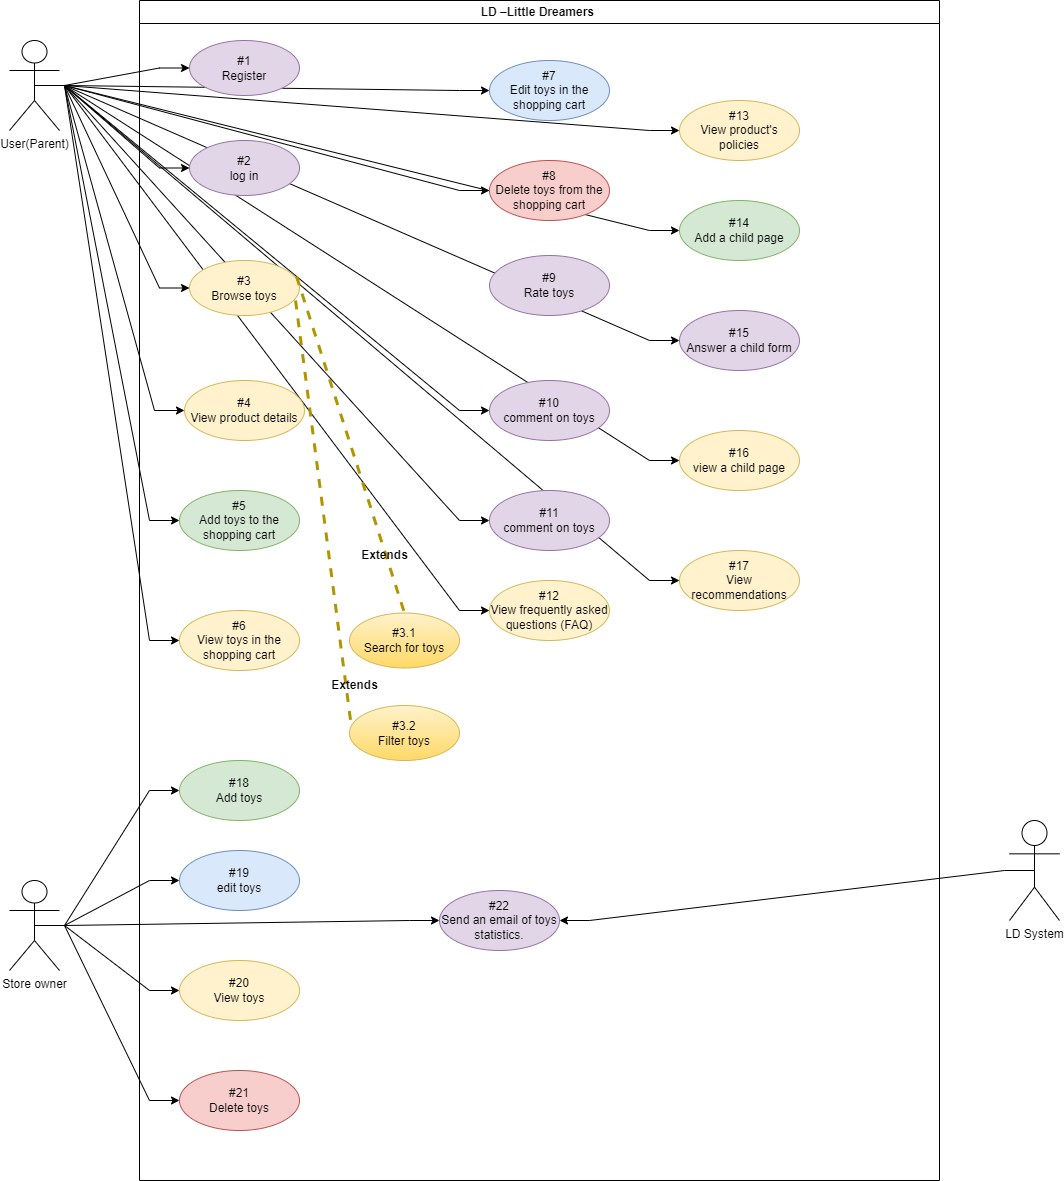

The diagram above was exported from draw.io. Its source (the exported page's mxGraphModel, read from the mxfile embedded in the PNG):
<mxGraphModel dx="792" dy="827" grid="1" gridSize="10" guides="1" tooltips="1" connect="1" arrows="1" fold="1" page="1" pageScale="1" pageWidth="850" pageHeight="1100" math="0" shadow="0">
  <root>
    <mxCell id="0" />
    <mxCell id="1" parent="0" />
    <mxCell id="_bVBFPzJAJngSoGrFBX7-27" style="edgeStyle=entityRelationEdgeStyle;rounded=0;orthogonalLoop=1;jettySize=auto;html=1;exitX=0.5;exitY=0.5;exitDx=0;exitDy=0;exitPerimeter=0;entryX=0;entryY=0.5;entryDx=0;entryDy=0;" edge="1" parent="1" source="_bVBFPzJAJngSoGrFBX7-1" target="_bVBFPzJAJngSoGrFBX7-4">
      <mxGeometry relative="1" as="geometry" />
    </mxCell>
    <mxCell id="_bVBFPzJAJngSoGrFBX7-28" style="edgeStyle=entityRelationEdgeStyle;rounded=0;orthogonalLoop=1;jettySize=auto;html=1;exitX=0.5;exitY=0.5;exitDx=0;exitDy=0;exitPerimeter=0;entryX=0;entryY=0.5;entryDx=0;entryDy=0;" edge="1" parent="1" source="_bVBFPzJAJngSoGrFBX7-1" target="_bVBFPzJAJngSoGrFBX7-6">
      <mxGeometry relative="1" as="geometry" />
    </mxCell>
    <mxCell id="_bVBFPzJAJngSoGrFBX7-29" style="rounded=0;orthogonalLoop=1;jettySize=auto;html=1;exitX=0.5;exitY=0.5;exitDx=0;exitDy=0;exitPerimeter=0;entryX=0;entryY=0.5;entryDx=0;entryDy=0;edgeStyle=entityRelationEdgeStyle;" edge="1" parent="1" source="_bVBFPzJAJngSoGrFBX7-1" target="_bVBFPzJAJngSoGrFBX7-7">
      <mxGeometry relative="1" as="geometry" />
    </mxCell>
    <mxCell id="_bVBFPzJAJngSoGrFBX7-30" style="edgeStyle=entityRelationEdgeStyle;rounded=0;orthogonalLoop=1;jettySize=auto;html=1;exitX=0.5;exitY=0.5;exitDx=0;exitDy=0;exitPerimeter=0;entryX=0;entryY=0.5;entryDx=0;entryDy=0;" edge="1" parent="1" source="_bVBFPzJAJngSoGrFBX7-1" target="_bVBFPzJAJngSoGrFBX7-10">
      <mxGeometry relative="1" as="geometry" />
    </mxCell>
    <mxCell id="_bVBFPzJAJngSoGrFBX7-31" style="edgeStyle=entityRelationEdgeStyle;rounded=0;orthogonalLoop=1;jettySize=auto;html=1;exitX=0.5;exitY=0.5;exitDx=0;exitDy=0;exitPerimeter=0;entryX=0;entryY=0.5;entryDx=0;entryDy=0;" edge="1" parent="1" source="_bVBFPzJAJngSoGrFBX7-1" target="_bVBFPzJAJngSoGrFBX7-11">
      <mxGeometry relative="1" as="geometry" />
    </mxCell>
    <mxCell id="_bVBFPzJAJngSoGrFBX7-48" style="edgeStyle=entityRelationEdgeStyle;rounded=0;orthogonalLoop=1;jettySize=auto;html=1;exitX=0.5;exitY=0.5;exitDx=0;exitDy=0;exitPerimeter=0;entryX=0;entryY=0.5;entryDx=0;entryDy=0;" edge="1" parent="1" source="_bVBFPzJAJngSoGrFBX7-1" target="_bVBFPzJAJngSoGrFBX7-20">
      <mxGeometry relative="1" as="geometry" />
    </mxCell>
    <mxCell id="_bVBFPzJAJngSoGrFBX7-49" style="edgeStyle=entityRelationEdgeStyle;rounded=0;orthogonalLoop=1;jettySize=auto;html=1;exitX=0.5;exitY=0.5;exitDx=0;exitDy=0;exitPerimeter=0;entryX=0;entryY=0.5;entryDx=0;entryDy=0;" edge="1" parent="1" source="_bVBFPzJAJngSoGrFBX7-1" target="_bVBFPzJAJngSoGrFBX7-19">
      <mxGeometry relative="1" as="geometry" />
    </mxCell>
    <mxCell id="_bVBFPzJAJngSoGrFBX7-51" style="edgeStyle=entityRelationEdgeStyle;rounded=0;orthogonalLoop=1;jettySize=auto;html=1;exitX=0.5;exitY=0.5;exitDx=0;exitDy=0;exitPerimeter=0;entryX=0;entryY=0.5;entryDx=0;entryDy=0;" edge="1" parent="1" source="_bVBFPzJAJngSoGrFBX7-1" target="_bVBFPzJAJngSoGrFBX7-12">
      <mxGeometry relative="1" as="geometry" />
    </mxCell>
    <mxCell id="_bVBFPzJAJngSoGrFBX7-54" style="edgeStyle=entityRelationEdgeStyle;rounded=0;orthogonalLoop=1;jettySize=auto;html=1;exitX=0.5;exitY=0.5;exitDx=0;exitDy=0;exitPerimeter=0;entryX=0;entryY=0.5;entryDx=0;entryDy=0;" edge="1" parent="1" source="_bVBFPzJAJngSoGrFBX7-1" target="_bVBFPzJAJngSoGrFBX7-14">
      <mxGeometry relative="1" as="geometry" />
    </mxCell>
    <mxCell id="_bVBFPzJAJngSoGrFBX7-55" style="edgeStyle=entityRelationEdgeStyle;rounded=0;orthogonalLoop=1;jettySize=auto;html=1;exitX=0.5;exitY=0.5;exitDx=0;exitDy=0;exitPerimeter=0;entryX=0;entryY=0.5;entryDx=0;entryDy=0;" edge="1" parent="1" source="_bVBFPzJAJngSoGrFBX7-1" target="_bVBFPzJAJngSoGrFBX7-15">
      <mxGeometry relative="1" as="geometry" />
    </mxCell>
    <mxCell id="_bVBFPzJAJngSoGrFBX7-56" style="edgeStyle=entityRelationEdgeStyle;rounded=0;orthogonalLoop=1;jettySize=auto;html=1;exitX=0.5;exitY=0.5;exitDx=0;exitDy=0;exitPerimeter=0;entryX=0;entryY=0.5;entryDx=0;entryDy=0;" edge="1" parent="1" source="_bVBFPzJAJngSoGrFBX7-1" target="_bVBFPzJAJngSoGrFBX7-16">
      <mxGeometry relative="1" as="geometry" />
    </mxCell>
    <mxCell id="_bVBFPzJAJngSoGrFBX7-57" style="edgeStyle=entityRelationEdgeStyle;rounded=0;orthogonalLoop=1;jettySize=auto;html=1;exitX=0.5;exitY=0.5;exitDx=0;exitDy=0;exitPerimeter=0;" edge="1" parent="1" source="_bVBFPzJAJngSoGrFBX7-1" target="_bVBFPzJAJngSoGrFBX7-17">
      <mxGeometry relative="1" as="geometry" />
    </mxCell>
    <mxCell id="_bVBFPzJAJngSoGrFBX7-58" style="edgeStyle=entityRelationEdgeStyle;rounded=0;orthogonalLoop=1;jettySize=auto;html=1;exitX=0.5;exitY=0.5;exitDx=0;exitDy=0;exitPerimeter=0;entryX=0;entryY=0.5;entryDx=0;entryDy=0;" edge="1" parent="1" source="_bVBFPzJAJngSoGrFBX7-1" target="_bVBFPzJAJngSoGrFBX7-21">
      <mxGeometry relative="1" as="geometry" />
    </mxCell>
    <mxCell id="_bVBFPzJAJngSoGrFBX7-59" style="edgeStyle=entityRelationEdgeStyle;rounded=0;orthogonalLoop=1;jettySize=auto;html=1;exitX=0.5;exitY=0.5;exitDx=0;exitDy=0;exitPerimeter=0;entryX=0;entryY=0.5;entryDx=0;entryDy=0;" edge="1" parent="1" source="_bVBFPzJAJngSoGrFBX7-1" target="_bVBFPzJAJngSoGrFBX7-22">
      <mxGeometry relative="1" as="geometry" />
    </mxCell>
    <mxCell id="_bVBFPzJAJngSoGrFBX7-60" style="edgeStyle=entityRelationEdgeStyle;rounded=0;orthogonalLoop=1;jettySize=auto;html=1;exitX=0.5;exitY=0.5;exitDx=0;exitDy=0;exitPerimeter=0;entryX=0;entryY=0.5;entryDx=0;entryDy=0;" edge="1" parent="1" source="_bVBFPzJAJngSoGrFBX7-1" target="_bVBFPzJAJngSoGrFBX7-23">
      <mxGeometry relative="1" as="geometry" />
    </mxCell>
    <mxCell id="_bVBFPzJAJngSoGrFBX7-61" style="edgeStyle=entityRelationEdgeStyle;rounded=0;orthogonalLoop=1;jettySize=auto;html=1;exitX=0.5;exitY=0.5;exitDx=0;exitDy=0;exitPerimeter=0;entryX=0;entryY=0.5;entryDx=0;entryDy=0;" edge="1" parent="1" source="_bVBFPzJAJngSoGrFBX7-1" target="_bVBFPzJAJngSoGrFBX7-24">
      <mxGeometry relative="1" as="geometry" />
    </mxCell>
    <mxCell id="_bVBFPzJAJngSoGrFBX7-1" value="User(Parent)" style="shape=umlActor;verticalLabelPosition=bottom;verticalAlign=top;html=1;outlineConnect=0;" vertex="1" parent="1">
      <mxGeometry x="110" y="80" width="50" height="90" as="geometry" />
    </mxCell>
    <mxCell id="_bVBFPzJAJngSoGrFBX7-3" value="LD –Little Dreamers&amp;nbsp;" style="swimlane;whiteSpace=wrap;html=1;" vertex="1" parent="1">
      <mxGeometry x="240" y="40" width="800" height="1180" as="geometry" />
    </mxCell>
    <mxCell id="_bVBFPzJAJngSoGrFBX7-4" value="#1&lt;br&gt;Register" style="ellipse;whiteSpace=wrap;html=1;fillColor=#e1d5e7;strokeColor=#9673a6;" vertex="1" parent="_bVBFPzJAJngSoGrFBX7-3">
      <mxGeometry x="50" y="40" width="110" height="55" as="geometry" />
    </mxCell>
    <mxCell id="_bVBFPzJAJngSoGrFBX7-6" value="#2&lt;br&gt;log in" style="ellipse;whiteSpace=wrap;html=1;fillColor=#e1d5e7;strokeColor=#9673a6;" vertex="1" parent="_bVBFPzJAJngSoGrFBX7-3">
      <mxGeometry x="50" y="140" width="110" height="55" as="geometry" />
    </mxCell>
    <mxCell id="_bVBFPzJAJngSoGrFBX7-7" value="#3&lt;br&gt;Browse toys" style="ellipse;whiteSpace=wrap;html=1;fillColor=#fff2cc;strokeColor=#d6b656;" vertex="1" parent="_bVBFPzJAJngSoGrFBX7-3">
      <mxGeometry x="50" y="260" width="110" height="55" as="geometry" />
    </mxCell>
    <mxCell id="_bVBFPzJAJngSoGrFBX7-8" value="#3.1&lt;br&gt;Search for toys" style="ellipse;whiteSpace=wrap;html=1;fillColor=#fff2cc;strokeColor=#d6b656;gradientColor=#ffd966;" vertex="1" parent="_bVBFPzJAJngSoGrFBX7-3">
      <mxGeometry x="210" y="612.5" width="110" height="55" as="geometry" />
    </mxCell>
    <mxCell id="_bVBFPzJAJngSoGrFBX7-9" value="#3.2&lt;br&gt;Filter toys" style="ellipse;whiteSpace=wrap;html=1;fillColor=#fff2cc;strokeColor=#d6b656;gradientColor=#ffd966;" vertex="1" parent="_bVBFPzJAJngSoGrFBX7-3">
      <mxGeometry x="210" y="705" width="110" height="55" as="geometry" />
    </mxCell>
    <mxCell id="_bVBFPzJAJngSoGrFBX7-10" value="#4&lt;br&gt;View product details" style="ellipse;whiteSpace=wrap;html=1;fillColor=#fff2cc;strokeColor=#d6b656;" vertex="1" parent="_bVBFPzJAJngSoGrFBX7-3">
      <mxGeometry x="45" y="380" width="120" height="60" as="geometry" />
    </mxCell>
    <mxCell id="_bVBFPzJAJngSoGrFBX7-11" value="#5&lt;br&gt;Add toys to the shopping cart" style="ellipse;whiteSpace=wrap;html=1;fillColor=#d5e8d4;strokeColor=#82b366;" vertex="1" parent="_bVBFPzJAJngSoGrFBX7-3">
      <mxGeometry x="40" y="490" width="120" height="60" as="geometry" />
    </mxCell>
    <mxCell id="_bVBFPzJAJngSoGrFBX7-12" value="#8&lt;br&gt;Delete toys from the shopping cart" style="ellipse;whiteSpace=wrap;html=1;fillColor=#f8cecc;strokeColor=#b85450;" vertex="1" parent="_bVBFPzJAJngSoGrFBX7-3">
      <mxGeometry x="350" y="160" width="120" height="60" as="geometry" />
    </mxCell>
    <mxCell id="_bVBFPzJAJngSoGrFBX7-13" value="#9&lt;br&gt;Rate toys" style="ellipse;whiteSpace=wrap;html=1;fillColor=#e1d5e7;strokeColor=#9673a6;" vertex="1" parent="_bVBFPzJAJngSoGrFBX7-3">
      <mxGeometry x="350" y="255" width="120" height="60" as="geometry" />
    </mxCell>
    <mxCell id="_bVBFPzJAJngSoGrFBX7-14" value="#10&lt;br&gt;comment on toys" style="ellipse;whiteSpace=wrap;html=1;fillColor=#e1d5e7;strokeColor=#9673a6;" vertex="1" parent="_bVBFPzJAJngSoGrFBX7-3">
      <mxGeometry x="350" y="380" width="120" height="60" as="geometry" />
    </mxCell>
    <mxCell id="_bVBFPzJAJngSoGrFBX7-16" value="#12&lt;br&gt;View frequently asked questions (FAQ)" style="ellipse;whiteSpace=wrap;html=1;fillColor=#fff2cc;strokeColor=#d6b656;" vertex="1" parent="_bVBFPzJAJngSoGrFBX7-3">
      <mxGeometry x="350" y="580" width="120" height="60" as="geometry" />
    </mxCell>
    <mxCell id="_bVBFPzJAJngSoGrFBX7-19" value="#7&lt;br&gt;Edit toys in the shopping cart" style="ellipse;whiteSpace=wrap;html=1;fillColor=#dae8fc;strokeColor=#6c8ebf;" vertex="1" parent="_bVBFPzJAJngSoGrFBX7-3">
      <mxGeometry x="350" y="60" width="120" height="60" as="geometry" />
    </mxCell>
    <mxCell id="_bVBFPzJAJngSoGrFBX7-20" value="#6&lt;br&gt;View toys in the shopping cart" style="ellipse;whiteSpace=wrap;html=1;fillColor=#fff2cc;strokeColor=#d6b656;" vertex="1" parent="_bVBFPzJAJngSoGrFBX7-3">
      <mxGeometry x="40" y="610" width="120" height="60" as="geometry" />
    </mxCell>
    <mxCell id="_bVBFPzJAJngSoGrFBX7-15" value="#11&lt;br&gt;comment on toys" style="ellipse;whiteSpace=wrap;html=1;fillColor=#e1d5e7;strokeColor=#9673a6;" vertex="1" parent="_bVBFPzJAJngSoGrFBX7-3">
      <mxGeometry x="350" y="490" width="120" height="60" as="geometry" />
    </mxCell>
    <mxCell id="_bVBFPzJAJngSoGrFBX7-17" value="#13&lt;br&gt;View product's policies" style="ellipse;whiteSpace=wrap;html=1;fillColor=#fff2cc;strokeColor=#d6b656;" vertex="1" parent="_bVBFPzJAJngSoGrFBX7-3">
      <mxGeometry x="540" y="100" width="120" height="60" as="geometry" />
    </mxCell>
    <mxCell id="_bVBFPzJAJngSoGrFBX7-21" value="#14&lt;br&gt;Add a child page" style="ellipse;whiteSpace=wrap;html=1;fillColor=#d5e8d4;strokeColor=#82b366;" vertex="1" parent="_bVBFPzJAJngSoGrFBX7-3">
      <mxGeometry x="540" y="200" width="120" height="60" as="geometry" />
    </mxCell>
    <mxCell id="_bVBFPzJAJngSoGrFBX7-22" value="#15&lt;br&gt;Answer a child form" style="ellipse;whiteSpace=wrap;html=1;fillColor=#e1d5e7;strokeColor=#9673a6;" vertex="1" parent="_bVBFPzJAJngSoGrFBX7-3">
      <mxGeometry x="540" y="310" width="120" height="60" as="geometry" />
    </mxCell>
    <mxCell id="_bVBFPzJAJngSoGrFBX7-23" value="#16&lt;br&gt;view a child page" style="ellipse;whiteSpace=wrap;html=1;fillColor=#fff2cc;strokeColor=#d6b656;" vertex="1" parent="_bVBFPzJAJngSoGrFBX7-3">
      <mxGeometry x="540" y="430" width="120" height="60" as="geometry" />
    </mxCell>
    <mxCell id="_bVBFPzJAJngSoGrFBX7-24" value="#17&lt;br&gt;View recommendations" style="ellipse;whiteSpace=wrap;html=1;fillColor=#fff2cc;strokeColor=#d6b656;" vertex="1" parent="_bVBFPzJAJngSoGrFBX7-3">
      <mxGeometry x="540" y="550" width="120" height="60" as="geometry" />
    </mxCell>
    <mxCell id="_bVBFPzJAJngSoGrFBX7-33" value="#18&lt;br&gt;Add toys" style="ellipse;whiteSpace=wrap;html=1;fillColor=#d5e8d4;strokeColor=#82b366;" vertex="1" parent="_bVBFPzJAJngSoGrFBX7-3">
      <mxGeometry x="40" y="760" width="120" height="60" as="geometry" />
    </mxCell>
    <mxCell id="_bVBFPzJAJngSoGrFBX7-34" value="#20&lt;br&gt;View toys" style="ellipse;whiteSpace=wrap;html=1;fillColor=#fff2cc;strokeColor=#d6b656;" vertex="1" parent="_bVBFPzJAJngSoGrFBX7-3">
      <mxGeometry x="40" y="960" width="120" height="60" as="geometry" />
    </mxCell>
    <mxCell id="_bVBFPzJAJngSoGrFBX7-35" value="#19&lt;br&gt;edit toys" style="ellipse;whiteSpace=wrap;html=1;fillColor=#dae8fc;strokeColor=#6c8ebf;" vertex="1" parent="_bVBFPzJAJngSoGrFBX7-3">
      <mxGeometry x="40" y="850" width="120" height="60" as="geometry" />
    </mxCell>
    <mxCell id="_bVBFPzJAJngSoGrFBX7-36" value="#21&lt;br&gt;Delete toys" style="ellipse;whiteSpace=wrap;html=1;fillColor=#f8cecc;strokeColor=#b85450;" vertex="1" parent="_bVBFPzJAJngSoGrFBX7-3">
      <mxGeometry x="40" y="1070" width="120" height="60" as="geometry" />
    </mxCell>
    <mxCell id="_bVBFPzJAJngSoGrFBX7-37" value="#22&lt;br&gt;Send an email of toys statistics." style="ellipse;whiteSpace=wrap;html=1;fillColor=#e1d5e7;strokeColor=#9673a6;" vertex="1" parent="_bVBFPzJAJngSoGrFBX7-3">
      <mxGeometry x="300" y="890" width="120" height="60" as="geometry" />
    </mxCell>
    <mxCell id="_bVBFPzJAJngSoGrFBX7-62" value="" style="endArrow=none;dashed=1;html=1;rounded=0;exitX=0.973;exitY=0.291;exitDx=0;exitDy=0;entryX=0.5;entryY=0;entryDx=0;entryDy=0;fillColor=#e3c800;strokeColor=#B09500;strokeWidth=3;exitPerimeter=0;" edge="1" parent="_bVBFPzJAJngSoGrFBX7-3" source="_bVBFPzJAJngSoGrFBX7-7" target="_bVBFPzJAJngSoGrFBX7-8">
      <mxGeometry width="50" height="50" relative="1" as="geometry">
        <mxPoint x="170" y="230" as="sourcePoint" />
        <mxPoint x="220" y="180" as="targetPoint" />
      </mxGeometry>
    </mxCell>
    <mxCell id="_bVBFPzJAJngSoGrFBX7-63" value="" style="endArrow=none;dashed=1;html=1;rounded=0;exitX=0.964;exitY=0.727;exitDx=0;exitDy=0;entryX=0.018;entryY=0.4;entryDx=0;entryDy=0;fillColor=#e3c800;strokeColor=#B09500;strokeWidth=3;exitPerimeter=0;entryPerimeter=0;" edge="1" parent="_bVBFPzJAJngSoGrFBX7-3" source="_bVBFPzJAJngSoGrFBX7-7" target="_bVBFPzJAJngSoGrFBX7-9">
      <mxGeometry width="50" height="50" relative="1" as="geometry">
        <mxPoint x="167" y="286" as="sourcePoint" />
        <mxPoint x="220" y="243" as="targetPoint" />
      </mxGeometry>
    </mxCell>
    <mxCell id="_bVBFPzJAJngSoGrFBX7-64" value="&lt;b&gt;Extends&lt;/b&gt;" style="text;html=1;align=center;verticalAlign=middle;resizable=0;points=[];autosize=1;" vertex="1" parent="_bVBFPzJAJngSoGrFBX7-3">
      <mxGeometry x="210" y="540" width="70" height="30" as="geometry" />
    </mxCell>
    <mxCell id="_bVBFPzJAJngSoGrFBX7-65" value="&lt;b&gt;Extends&lt;/b&gt;" style="text;html=1;align=center;verticalAlign=middle;resizable=0;points=[];autosize=1;" vertex="1" parent="_bVBFPzJAJngSoGrFBX7-3">
      <mxGeometry x="180" y="670" width="70" height="30" as="geometry" />
    </mxCell>
    <mxCell id="_bVBFPzJAJngSoGrFBX7-41" style="edgeStyle=entityRelationEdgeStyle;rounded=0;orthogonalLoop=1;jettySize=auto;html=1;exitX=0.5;exitY=0.5;exitDx=0;exitDy=0;exitPerimeter=0;entryX=0;entryY=0.5;entryDx=0;entryDy=0;" edge="1" parent="1" source="_bVBFPzJAJngSoGrFBX7-32" target="_bVBFPzJAJngSoGrFBX7-33">
      <mxGeometry relative="1" as="geometry" />
    </mxCell>
    <mxCell id="_bVBFPzJAJngSoGrFBX7-42" style="edgeStyle=entityRelationEdgeStyle;rounded=0;orthogonalLoop=1;jettySize=auto;html=1;exitX=0.5;exitY=0.5;exitDx=0;exitDy=0;exitPerimeter=0;entryX=0;entryY=0.5;entryDx=0;entryDy=0;" edge="1" parent="1" source="_bVBFPzJAJngSoGrFBX7-32" target="_bVBFPzJAJngSoGrFBX7-35">
      <mxGeometry relative="1" as="geometry" />
    </mxCell>
    <mxCell id="_bVBFPzJAJngSoGrFBX7-43" style="edgeStyle=entityRelationEdgeStyle;rounded=0;orthogonalLoop=1;jettySize=auto;html=1;exitX=0.5;exitY=0.5;exitDx=0;exitDy=0;exitPerimeter=0;entryX=0;entryY=0.5;entryDx=0;entryDy=0;" edge="1" parent="1" source="_bVBFPzJAJngSoGrFBX7-32" target="_bVBFPzJAJngSoGrFBX7-34">
      <mxGeometry relative="1" as="geometry" />
    </mxCell>
    <mxCell id="_bVBFPzJAJngSoGrFBX7-44" style="edgeStyle=entityRelationEdgeStyle;rounded=0;orthogonalLoop=1;jettySize=auto;html=1;exitX=0.5;exitY=0.5;exitDx=0;exitDy=0;exitPerimeter=0;entryX=0;entryY=0.5;entryDx=0;entryDy=0;" edge="1" parent="1" source="_bVBFPzJAJngSoGrFBX7-32" target="_bVBFPzJAJngSoGrFBX7-36">
      <mxGeometry relative="1" as="geometry" />
    </mxCell>
    <mxCell id="_bVBFPzJAJngSoGrFBX7-46" style="edgeStyle=entityRelationEdgeStyle;rounded=0;orthogonalLoop=1;jettySize=auto;html=1;exitX=0.5;exitY=0.5;exitDx=0;exitDy=0;exitPerimeter=0;" edge="1" parent="1" source="_bVBFPzJAJngSoGrFBX7-32" target="_bVBFPzJAJngSoGrFBX7-37">
      <mxGeometry relative="1" as="geometry" />
    </mxCell>
    <mxCell id="_bVBFPzJAJngSoGrFBX7-32" value="Store owner" style="shape=umlActor;verticalLabelPosition=bottom;verticalAlign=top;html=1;outlineConnect=0;" vertex="1" parent="1">
      <mxGeometry x="110" y="920" width="50" height="90" as="geometry" />
    </mxCell>
    <mxCell id="_bVBFPzJAJngSoGrFBX7-45" style="edgeStyle=entityRelationEdgeStyle;rounded=0;orthogonalLoop=1;jettySize=auto;html=1;exitX=0.5;exitY=0.5;exitDx=0;exitDy=0;exitPerimeter=0;entryX=1;entryY=0.5;entryDx=0;entryDy=0;" edge="1" parent="1" source="_bVBFPzJAJngSoGrFBX7-39" target="_bVBFPzJAJngSoGrFBX7-37">
      <mxGeometry relative="1" as="geometry" />
    </mxCell>
    <mxCell id="_bVBFPzJAJngSoGrFBX7-39" value="LD System" style="shape=umlActor;verticalLabelPosition=bottom;verticalAlign=top;html=1;outlineConnect=0;" vertex="1" parent="1">
      <mxGeometry x="1110" y="860" width="50" height="100" as="geometry" />
    </mxCell>
  </root>
</mxGraphModel>